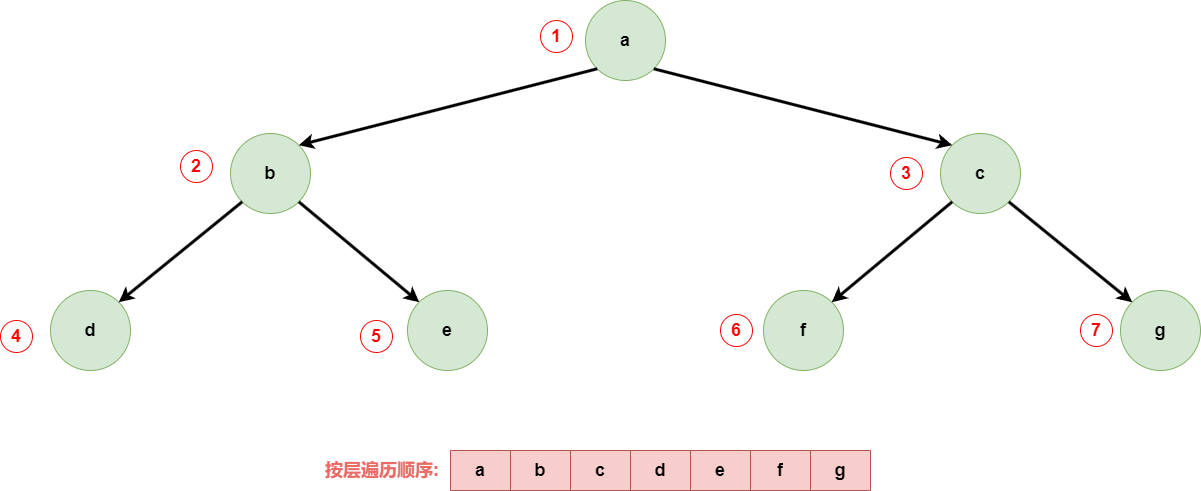

The diagram above was exported from draw.io. Its source (the exported page's mxGraphModel, read from the mxfile embedded in the PNG):
<mxGraphModel dx="2060" dy="1084" grid="1" gridSize="10" guides="1" tooltips="1" connect="1" arrows="1" fold="1" page="1" pageScale="1" pageWidth="827" pageHeight="1169" math="0" shadow="0">
  <root>
    <mxCell id="0" />
    <mxCell id="1" parent="0" />
    <mxCell id="aDK8MQTRROiOQkGC0NIM-1" value="d" style="group" vertex="1" connectable="0" parent="1">
      <mxGeometry x="100" y="500" width="1150" height="370" as="geometry" />
    </mxCell>
    <mxCell id="aDK8MQTRROiOQkGC0NIM-2" value="&lt;span style=&quot;font-size: 18px;&quot;&gt;&lt;b&gt;a&lt;/b&gt;&lt;br style=&quot;font-size: 18px;&quot;&gt;&lt;/span&gt;" style="ellipse;whiteSpace=wrap;html=1;aspect=fixed;fillColor=#d5e8d4;strokeColor=#82b366;fontSize=18;" vertex="1" parent="aDK8MQTRROiOQkGC0NIM-1">
      <mxGeometry x="535" width="80" height="80" as="geometry" />
    </mxCell>
    <mxCell id="aDK8MQTRROiOQkGC0NIM-3" value="&lt;span style=&quot;font-size: 18px;&quot;&gt;&lt;b&gt;b&lt;/b&gt;&lt;br style=&quot;font-size: 18px;&quot;&gt;&lt;/span&gt;" style="ellipse;whiteSpace=wrap;html=1;aspect=fixed;fillColor=#d5e8d4;strokeColor=#82b366;fontSize=18;" vertex="1" parent="aDK8MQTRROiOQkGC0NIM-1">
      <mxGeometry x="180" y="133" width="80" height="80" as="geometry" />
    </mxCell>
    <mxCell id="aDK8MQTRROiOQkGC0NIM-4" style="rounded=0;orthogonalLoop=1;jettySize=auto;html=1;exitX=0;exitY=1;exitDx=0;exitDy=0;entryX=1;entryY=0;entryDx=0;entryDy=0;strokeWidth=3;" edge="1" parent="aDK8MQTRROiOQkGC0NIM-1" source="aDK8MQTRROiOQkGC0NIM-2" target="aDK8MQTRROiOQkGC0NIM-3">
      <mxGeometry relative="1" as="geometry" />
    </mxCell>
    <mxCell id="aDK8MQTRROiOQkGC0NIM-5" value="&lt;span style=&quot;font-size: 18px;&quot;&gt;&lt;b&gt;c&lt;/b&gt;&lt;br style=&quot;font-size: 18px;&quot;&gt;&lt;/span&gt;" style="ellipse;whiteSpace=wrap;html=1;aspect=fixed;fillColor=#d5e8d4;strokeColor=#82b366;fontSize=18;" vertex="1" parent="aDK8MQTRROiOQkGC0NIM-1">
      <mxGeometry x="890" y="133" width="80" height="80" as="geometry" />
    </mxCell>
    <mxCell id="aDK8MQTRROiOQkGC0NIM-6" style="rounded=0;orthogonalLoop=1;jettySize=auto;html=1;exitX=1;exitY=1;exitDx=0;exitDy=0;entryX=0;entryY=0;entryDx=0;entryDy=0;strokeWidth=3;" edge="1" parent="aDK8MQTRROiOQkGC0NIM-1" source="aDK8MQTRROiOQkGC0NIM-2" target="aDK8MQTRROiOQkGC0NIM-5">
      <mxGeometry relative="1" as="geometry" />
    </mxCell>
    <mxCell id="aDK8MQTRROiOQkGC0NIM-7" value="&lt;span style=&quot;font-size: 18px;&quot;&gt;&lt;b&gt;d&lt;/b&gt;&lt;br style=&quot;font-size: 18px;&quot;&gt;&lt;/span&gt;" style="ellipse;whiteSpace=wrap;html=1;aspect=fixed;fillColor=#d5e8d4;strokeColor=#82b366;fontSize=18;" vertex="1" parent="aDK8MQTRROiOQkGC0NIM-1">
      <mxGeometry y="290" width="80" height="80" as="geometry" />
    </mxCell>
    <mxCell id="aDK8MQTRROiOQkGC0NIM-8" style="rounded=0;orthogonalLoop=1;jettySize=auto;html=1;exitX=0;exitY=1;exitDx=0;exitDy=0;entryX=1;entryY=0;entryDx=0;entryDy=0;strokeWidth=3;" edge="1" parent="aDK8MQTRROiOQkGC0NIM-1" source="aDK8MQTRROiOQkGC0NIM-3" target="aDK8MQTRROiOQkGC0NIM-7">
      <mxGeometry relative="1" as="geometry" />
    </mxCell>
    <mxCell id="aDK8MQTRROiOQkGC0NIM-9" value="&lt;span style=&quot;font-size: 18px;&quot;&gt;&lt;b&gt;e&lt;/b&gt;&lt;br style=&quot;font-size: 18px;&quot;&gt;&lt;/span&gt;" style="ellipse;whiteSpace=wrap;html=1;aspect=fixed;fillColor=#d5e8d4;strokeColor=#82b366;fontSize=18;" vertex="1" parent="aDK8MQTRROiOQkGC0NIM-1">
      <mxGeometry x="357" y="290" width="80" height="80" as="geometry" />
    </mxCell>
    <mxCell id="aDK8MQTRROiOQkGC0NIM-10" style="rounded=0;orthogonalLoop=1;jettySize=auto;html=1;exitX=1;exitY=1;exitDx=0;exitDy=0;entryX=0;entryY=0;entryDx=0;entryDy=0;strokeWidth=3;" edge="1" parent="aDK8MQTRROiOQkGC0NIM-1" source="aDK8MQTRROiOQkGC0NIM-3" target="aDK8MQTRROiOQkGC0NIM-9">
      <mxGeometry relative="1" as="geometry" />
    </mxCell>
    <mxCell id="aDK8MQTRROiOQkGC0NIM-11" value="&lt;span style=&quot;font-size: 18px;&quot;&gt;&lt;b&gt;f&lt;/b&gt;&lt;br style=&quot;font-size: 18px;&quot;&gt;&lt;/span&gt;" style="ellipse;whiteSpace=wrap;html=1;aspect=fixed;fillColor=#d5e8d4;strokeColor=#82b366;fontSize=18;" vertex="1" parent="aDK8MQTRROiOQkGC0NIM-1">
      <mxGeometry x="713" y="290" width="80" height="80" as="geometry" />
    </mxCell>
    <mxCell id="aDK8MQTRROiOQkGC0NIM-12" style="rounded=0;orthogonalLoop=1;jettySize=auto;html=1;exitX=0;exitY=1;exitDx=0;exitDy=0;entryX=1;entryY=0;entryDx=0;entryDy=0;strokeWidth=3;" edge="1" parent="aDK8MQTRROiOQkGC0NIM-1" source="aDK8MQTRROiOQkGC0NIM-5" target="aDK8MQTRROiOQkGC0NIM-11">
      <mxGeometry relative="1" as="geometry" />
    </mxCell>
    <mxCell id="aDK8MQTRROiOQkGC0NIM-13" value="&lt;span style=&quot;font-size: 18px;&quot;&gt;&lt;b&gt;g&lt;/b&gt;&lt;br style=&quot;font-size: 18px;&quot;&gt;&lt;/span&gt;" style="ellipse;whiteSpace=wrap;html=1;aspect=fixed;fillColor=#d5e8d4;strokeColor=#82b366;fontSize=18;" vertex="1" parent="aDK8MQTRROiOQkGC0NIM-1">
      <mxGeometry x="1070" y="290" width="80" height="80" as="geometry" />
    </mxCell>
    <mxCell id="aDK8MQTRROiOQkGC0NIM-14" style="rounded=0;orthogonalLoop=1;jettySize=auto;html=1;exitX=1;exitY=1;exitDx=0;exitDy=0;entryX=0;entryY=0;entryDx=0;entryDy=0;strokeWidth=3;" edge="1" parent="aDK8MQTRROiOQkGC0NIM-1" source="aDK8MQTRROiOQkGC0NIM-5" target="aDK8MQTRROiOQkGC0NIM-13">
      <mxGeometry relative="1" as="geometry" />
    </mxCell>
    <mxCell id="aDK8MQTRROiOQkGC0NIM-15" value="&lt;font color=&quot;#ff0000&quot; style=&quot;font-size: 18px;&quot;&gt;&lt;span style=&quot;font-size: 18px;&quot;&gt;1&lt;/span&gt;&lt;/font&gt;" style="ellipse;whiteSpace=wrap;html=1;aspect=fixed;strokeColor=#f70808;fillColor=none;fontStyle=1;fontSize=18;" vertex="1" parent="aDK8MQTRROiOQkGC0NIM-1">
      <mxGeometry x="490" y="20" width="32" height="32" as="geometry" />
    </mxCell>
    <mxCell id="aDK8MQTRROiOQkGC0NIM-16" value="&lt;font color=&quot;#ff0000&quot; style=&quot;font-size: 18px;&quot;&gt;&lt;span style=&quot;font-size: 18px;&quot;&gt;2&lt;/span&gt;&lt;/font&gt;" style="ellipse;whiteSpace=wrap;html=1;aspect=fixed;strokeColor=#f70808;fillColor=none;fontStyle=1;fontSize=18;" vertex="1" parent="aDK8MQTRROiOQkGC0NIM-1">
      <mxGeometry x="130" y="150" width="32" height="32" as="geometry" />
    </mxCell>
    <mxCell id="aDK8MQTRROiOQkGC0NIM-17" value="&lt;font color=&quot;#ff0000&quot; style=&quot;font-size: 18px;&quot;&gt;&lt;span style=&quot;font-size: 18px;&quot;&gt;3&lt;/span&gt;&lt;/font&gt;" style="ellipse;whiteSpace=wrap;html=1;aspect=fixed;strokeColor=#f70808;fillColor=none;fontStyle=1;fontSize=18;" vertex="1" parent="aDK8MQTRROiOQkGC0NIM-1">
      <mxGeometry x="840" y="157" width="32" height="32" as="geometry" />
    </mxCell>
    <mxCell id="aDK8MQTRROiOQkGC0NIM-19" value="&lt;font color=&quot;#ff0000&quot; style=&quot;font-size: 18px;&quot;&gt;&lt;span style=&quot;font-size: 18px;&quot;&gt;5&lt;/span&gt;&lt;/font&gt;" style="ellipse;whiteSpace=wrap;html=1;aspect=fixed;strokeColor=#f70808;fillColor=none;fontStyle=1;fontSize=18;" vertex="1" parent="aDK8MQTRROiOQkGC0NIM-1">
      <mxGeometry x="310" y="320" width="32" height="32" as="geometry" />
    </mxCell>
    <mxCell id="aDK8MQTRROiOQkGC0NIM-20" value="&lt;font color=&quot;#ff0000&quot; style=&quot;font-size: 18px;&quot;&gt;&lt;span style=&quot;font-size: 18px;&quot;&gt;6&lt;/span&gt;&lt;/font&gt;" style="ellipse;whiteSpace=wrap;html=1;aspect=fixed;strokeColor=#f70808;fillColor=none;fontStyle=1;fontSize=18;" vertex="1" parent="aDK8MQTRROiOQkGC0NIM-1">
      <mxGeometry x="670" y="314" width="32" height="32" as="geometry" />
    </mxCell>
    <mxCell id="aDK8MQTRROiOQkGC0NIM-21" value="&lt;font color=&quot;#ff0000&quot; style=&quot;font-size: 18px;&quot;&gt;&lt;span style=&quot;font-size: 18px;&quot;&gt;7&lt;/span&gt;&lt;/font&gt;" style="ellipse;whiteSpace=wrap;html=1;aspect=fixed;strokeColor=#f70808;fillColor=none;fontStyle=1;fontSize=18;" vertex="1" parent="aDK8MQTRROiOQkGC0NIM-1">
      <mxGeometry x="1030" y="314" width="32" height="32" as="geometry" />
    </mxCell>
    <mxCell id="aDK8MQTRROiOQkGC0NIM-18" value="&lt;font color=&quot;#ff0000&quot; style=&quot;font-size: 18px;&quot;&gt;&lt;span style=&quot;font-size: 18px;&quot;&gt;4&lt;/span&gt;&lt;/font&gt;" style="ellipse;whiteSpace=wrap;html=1;aspect=fixed;strokeColor=#f70808;fillColor=none;fontStyle=1;fontSize=18;" vertex="1" parent="1">
      <mxGeometry x="50" y="820" width="32" height="32" as="geometry" />
    </mxCell>
    <mxCell id="aDK8MQTRROiOQkGC0NIM-22" value="&lt;font color=&quot;#ea6b66&quot; style=&quot;font-size: 18px;&quot;&gt;&lt;b style=&quot;font-size: 18px;&quot;&gt;按层遍历顺序:&lt;/b&gt;&lt;/font&gt;" style="text;html=1;align=right;verticalAlign=middle;resizable=0;points=[];autosize=1;strokeColor=none;fillColor=none;fontSize=18;" vertex="1" parent="1">
      <mxGeometry x="350" y="950" width="140" height="40" as="geometry" />
    </mxCell>
    <mxCell id="aDK8MQTRROiOQkGC0NIM-23" value="" style="shape=table;startSize=0;container=1;collapsible=0;childLayout=tableLayout;fillColor=#f8cecc;strokeColor=#b85450;fontSize=18;" vertex="1" parent="1">
      <mxGeometry x="500" y="950" width="420" height="40" as="geometry" />
    </mxCell>
    <mxCell id="aDK8MQTRROiOQkGC0NIM-24" value="" style="shape=tableRow;horizontal=0;startSize=0;swimlaneHead=0;swimlaneBody=0;strokeColor=inherit;top=0;left=0;bottom=0;right=0;collapsible=0;dropTarget=0;fillColor=none;points=[[0,0.5],[1,0.5]];portConstraint=eastwest;fontSize=18;" vertex="1" parent="aDK8MQTRROiOQkGC0NIM-23">
      <mxGeometry width="420" height="40" as="geometry" />
    </mxCell>
    <mxCell id="aDK8MQTRROiOQkGC0NIM-25" value="&lt;font style=&quot;font-size: 18px;&quot;&gt;&lt;b style=&quot;font-size: 18px;&quot;&gt;a&lt;/b&gt;&lt;/font&gt;" style="shape=partialRectangle;html=1;whiteSpace=wrap;connectable=0;strokeColor=inherit;overflow=hidden;fillColor=none;top=0;left=0;bottom=0;right=0;pointerEvents=1;fontSize=18;" vertex="1" parent="aDK8MQTRROiOQkGC0NIM-24">
      <mxGeometry width="60" height="40" as="geometry">
        <mxRectangle width="60" height="40" as="alternateBounds" />
      </mxGeometry>
    </mxCell>
    <mxCell id="aDK8MQTRROiOQkGC0NIM-26" value="&lt;span style=&quot;font-size: 18px;&quot;&gt;&lt;b style=&quot;font-size: 18px;&quot;&gt;b&lt;/b&gt;&lt;/span&gt;" style="shape=partialRectangle;html=1;whiteSpace=wrap;connectable=0;strokeColor=inherit;overflow=hidden;fillColor=none;top=0;left=0;bottom=0;right=0;pointerEvents=1;fontSize=18;" vertex="1" parent="aDK8MQTRROiOQkGC0NIM-24">
      <mxGeometry x="60" width="60" height="40" as="geometry">
        <mxRectangle width="60" height="40" as="alternateBounds" />
      </mxGeometry>
    </mxCell>
    <mxCell id="aDK8MQTRROiOQkGC0NIM-27" value="&lt;b style=&quot;font-size: 18px;&quot;&gt;c&lt;/b&gt;" style="shape=partialRectangle;html=1;whiteSpace=wrap;connectable=0;strokeColor=inherit;overflow=hidden;fillColor=none;top=0;left=0;bottom=0;right=0;pointerEvents=1;fontSize=18;" vertex="1" parent="aDK8MQTRROiOQkGC0NIM-24">
      <mxGeometry x="120" width="60" height="40" as="geometry">
        <mxRectangle width="60" height="40" as="alternateBounds" />
      </mxGeometry>
    </mxCell>
    <mxCell id="aDK8MQTRROiOQkGC0NIM-28" value="&lt;b style=&quot;font-size: 18px;&quot;&gt;d&lt;/b&gt;" style="shape=partialRectangle;html=1;whiteSpace=wrap;connectable=0;strokeColor=inherit;overflow=hidden;fillColor=none;top=0;left=0;bottom=0;right=0;pointerEvents=1;fontSize=18;" vertex="1" parent="aDK8MQTRROiOQkGC0NIM-24">
      <mxGeometry x="180" width="60" height="40" as="geometry">
        <mxRectangle width="60" height="40" as="alternateBounds" />
      </mxGeometry>
    </mxCell>
    <mxCell id="aDK8MQTRROiOQkGC0NIM-29" value="&lt;b style=&quot;font-size: 18px;&quot;&gt;e&lt;/b&gt;" style="shape=partialRectangle;html=1;whiteSpace=wrap;connectable=0;strokeColor=inherit;overflow=hidden;fillColor=none;top=0;left=0;bottom=0;right=0;pointerEvents=1;fontSize=18;" vertex="1" parent="aDK8MQTRROiOQkGC0NIM-24">
      <mxGeometry x="240" width="60" height="40" as="geometry">
        <mxRectangle width="60" height="40" as="alternateBounds" />
      </mxGeometry>
    </mxCell>
    <mxCell id="aDK8MQTRROiOQkGC0NIM-30" value="&lt;b style=&quot;font-size: 18px;&quot;&gt;f&lt;/b&gt;" style="shape=partialRectangle;html=1;whiteSpace=wrap;connectable=0;strokeColor=inherit;overflow=hidden;fillColor=none;top=0;left=0;bottom=0;right=0;pointerEvents=1;fontSize=18;" vertex="1" parent="aDK8MQTRROiOQkGC0NIM-24">
      <mxGeometry x="300" width="60" height="40" as="geometry">
        <mxRectangle width="60" height="40" as="alternateBounds" />
      </mxGeometry>
    </mxCell>
    <mxCell id="aDK8MQTRROiOQkGC0NIM-31" value="&lt;b style=&quot;font-size: 18px;&quot;&gt;g&lt;/b&gt;" style="shape=partialRectangle;html=1;whiteSpace=wrap;connectable=0;strokeColor=inherit;overflow=hidden;fillColor=none;top=0;left=0;bottom=0;right=0;pointerEvents=1;fontSize=18;" vertex="1" parent="aDK8MQTRROiOQkGC0NIM-24">
      <mxGeometry x="360" width="60" height="40" as="geometry">
        <mxRectangle width="60" height="40" as="alternateBounds" />
      </mxGeometry>
    </mxCell>
  </root>
</mxGraphModel>